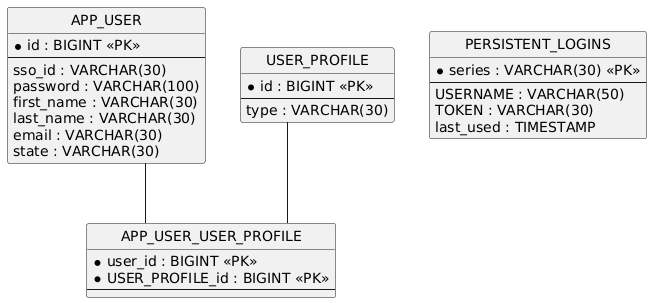

The diagram above was rendered by PlantUML. Its source (embedded in the PNG):
@startuml
hide circle
skinparam linetype ortho

entity "APP_USER" as APP_USER {
  * id : BIGINT <<PK>>
  --
  sso_id : VARCHAR(30)
  password : VARCHAR(100)
  first_name : VARCHAR(30)
  last_name : VARCHAR(30)
  email : VARCHAR(30)
  state : VARCHAR(30)
}

entity "USER_PROFILE" as USER_PROFILE {
  * id : BIGINT <<PK>>
  --
  type : VARCHAR(30)
}

entity "APP_USER_USER_PROFILE" as APP_USER_USER_PROFILE {
  * user_id : BIGINT <<PK>>
  * USER_PROFILE_id : BIGINT <<PK>>
  --
}

entity "PERSISTENT_LOGINS" as PERSISTENT_LOGINS {
  * series : VARCHAR(30) <<PK>>
  --
  USERNAME : VARCHAR(50)
  TOKEN : VARCHAR(30)
  last_used : TIMESTAMP
}

APP_USER -- APP_USER_USER_PROFILE
USER_PROFILE -- APP_USER_USER_PROFILE
@enduml